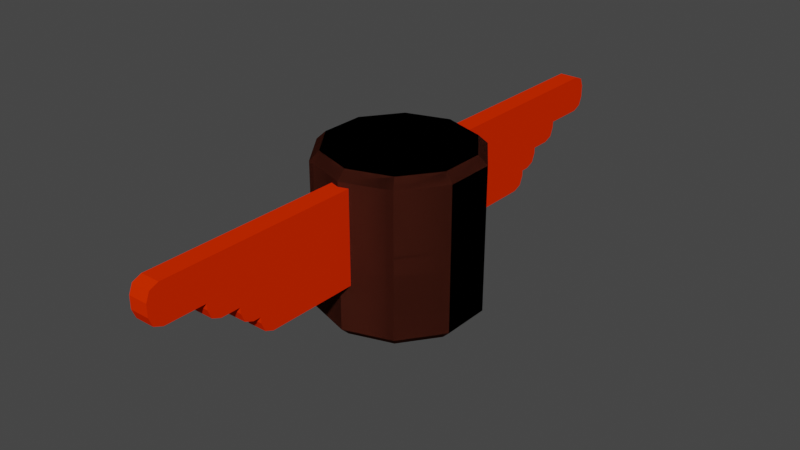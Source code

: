 # Source: SM_Totem_001.blend  (saved by Blender 2.80.37; exported with 4.5.12 LTS)
import bpy
from mathutils import Matrix  # noqa: F401  (used for matrix-valued properties, if any)

bpy.ops.wm.read_factory_settings(use_empty=True)
scene = bpy.context.scene
scene.name = 'Scene'

# ---- collections
col_collection = bpy.data.collections.new('Collection'); scene.collection.children.link(col_collection)

# ---- materials (node trees are filled in below, after node groups)
mat_totem_04 = bpy.data.materials.new('Totem_04')
mat_totem_04.use_transparent_shadow = False
mat_totem_04.diffuse_color = (0.01453, 0.1042, 0.8, 1.0)
mat_totem_04.roughness = 1.0
mat_totem_04.specular_intensity = 0.0
mat_totem_01 = bpy.data.materials.new('Totem_01')
mat_totem_01.alpha_threshold = 0.0
mat_totem_01.use_transparent_shadow = False
mat_totem_01.diffuse_color = (0.06427, 0.01473, 0.008023, 1.0)
mat_totem_01.roughness = 1.0
mat_totem_01.specular_intensity = 0.0
mat_totem_01.line_color = (0.0, 0.0, 0.0, 1.0)
mat_totem_01_wings = bpy.data.materials.new('Totem_01_Wings')
mat_totem_01_wings.use_transparent_shadow = False
mat_totem_01_wings.diffuse_color = (0.8, 0.02631, 0.0001758, 1.0)
mat_totem_01_wings.roughness = 1.0
mat_totem_01_wings.specular_intensity = 0.0

# ---- material node trees

# ---- world
world_world = bpy.data.worlds.new('World'); scene.world = world_world
world_world.color = (0.05088, 0.05088, 0.05088)
world_world.use_sun_shadow = False
world_world.sun_shadow_jitter_overblur = 0.0

# ---- meshes
me_cylinder = bpy.data.meshes.new('Cylinder')
me_cylinder.from_pydata([(0.0, 7.451e-09, 1.866), (0.0, 0.0, -0.1337), (0.0, 0.8877, -0.1337), (0.0, 1.0, -0.02693), (0.5878, 0.809, -0.02693), (0.5218, 0.7182, -0.1337), (0.5218, 0.7182, 1.866), (0.5878, 0.809, 1.76), (0.0, 1.0, 1.76), (0.0, 0.8877, 1.866), (0.9511, 0.309, -0.02693), (0.8443, 0.2743, -0.1337), (0.8443, 0.2743, 1.866), (0.9511, 0.309, 1.76), (0.9511, -0.309, -0.02693), (0.8443, -0.2743, -0.1337), (0.8443, -0.2743, 1.866), (0.9511, -0.309, 1.76), (0.5878, -0.809, -0.02693), (0.5218, -0.7182, -0.1337), (0.5218, -0.7182, 1.866), (0.5878, -0.809, 1.76), (-8.742e-08, -1.0, -0.02693), (-7.761e-08, -0.8877, -0.1337), (-7.761e-08, -0.8877, 1.866), (-8.742e-08, -1.0, 1.76), (-0.5878, -0.809, -0.02693), (-0.5218, -0.7182, -0.1337), (-0.5218, -0.7182, 1.866), (-0.5878, -0.809, 1.76), (-0.9511, -0.309, -0.02693), (-0.8443, -0.2743, -0.1337), (-0.8443, -0.2743, 1.866), (-0.9511, -0.309, 1.76), (-0.9511, 0.309, -0.02693), (-0.8443, 0.2743, -0.1337), (-0.8443, 0.2743, 1.866), (-0.9511, 0.309, 1.76), (-0.5878, 0.809, -0.02693), (-0.5218, 0.7182, -0.1337), (-0.5218, 0.7182, 1.866), (-0.5878, 0.809, 1.76)], [], [(38, 41, 8, 3), (1, 5, 11), (1, 11, 15), (1, 15, 19), (1, 19, 23), (1, 23, 27), (1, 27, 31), (1, 31, 35), (1, 35, 39), (1, 39, 2), (3, 8, 7, 4), (0, 12, 6), (0, 6, 9), (0, 9, 40), (0, 16, 12), (14, 17, 21, 18), (0, 20, 16), (18, 21, 25, 22), (0, 24, 20), (22, 25, 29, 26), (0, 28, 24), (26, 29, 33, 30), (0, 32, 28), (30, 33, 37, 34), (0, 36, 32), (34, 37, 41, 38), (0, 40, 36), (4, 7, 13, 10), (10, 13, 17, 14), (3, 4, 5, 2), (7, 8, 9, 6), (4, 10, 11, 5), (13, 7, 6, 12), (10, 14, 15, 11), (17, 13, 12, 16), (14, 18, 19, 15), (21, 17, 16, 20), (18, 22, 23, 19), (25, 21, 20, 24), (22, 26, 27, 23), (29, 25, 24, 28), (26, 30, 31, 27), (33, 29, 28, 32), (30, 34, 35, 31), (37, 33, 32, 36), (34, 38, 39, 35), (41, 37, 36, 40), (38, 3, 2, 39), (8, 41, 40, 9), (1, 2, 5)])
_uv = me_cylinder.uv_layers.new(name='UVMap')
_uv.uv.foreach_set('vector', [0.1, 0.5267, 0.1, 0.9733, -7.451e-08, 0.9733, -7.451e-08, 0.5267, 0.783, 0.2954, 0.8789, 0.4275, 0.9563, 0.3209, 0.8034, 0.2673, 0.9586, 0.3178, 0.9586, 0.1861, 0.8034, 0.2327, 0.9586, 0.1822, 0.8812, 0.07568, 0.783, 0.2046, 0.8789, 0.07253, 0.7537, 0.03184, 0.75, 0.1939, 0.75, 0.03064, 0.6248, 0.07133, 0.717, 0.2046, 0.6211, 0.07253, 0.5437, 0.1791, 0.6966, 0.2327, 0.5414, 0.1822, 0.5414, 0.3139, 0.6966, 0.2673, 0.5414, 0.3178, 0.6188, 0.4243, 0.717, 0.2954, 0.6211, 0.4275, 0.7463, 0.4682, 1.0, 0.5267, 1.0, 0.9733, 0.9, 0.9733, 0.9, 0.5267, 0.3034, 0.2673, 0.4586, 0.3178, 0.3812, 0.4243, 0.283, 0.2954, 0.3789, 0.4275, 0.2537, 0.4682, 0.25, 0.3061, 0.25, 0.4694, 0.1248, 0.4287, 0.3034, 0.2327, 0.4586, 0.1822, 0.4586, 0.3139, 0.7, 0.5267, 0.7, 0.9733, 0.6, 0.9733, 0.6, 0.5267, 0.283, 0.2046, 0.3789, 0.07253, 0.4563, 0.1791, 0.6, 0.5267, 0.6, 0.9733, 0.5, 0.9733, 0.5, 0.5267, 0.25, 0.1939, 0.25, 0.03064, 0.3752, 0.07133, 0.5, 0.5267, 0.5, 0.9733, 0.4, 0.9733, 0.4, 0.5267, 0.217, 0.2046, 0.1211, 0.07253, 0.2463, 0.03184, 0.4, 0.5267, 0.4, 0.9733, 0.3, 0.9733, 0.3, 0.5267, 0.1966, 0.2327, 0.04138, 0.1822, 0.1188, 0.07568, 0.3, 0.5267, 0.3, 0.9733, 0.2, 0.9733, 0.2, 0.5267, 0.1966, 0.2673, 0.04138, 0.3178, 0.04138, 0.1861, 0.2, 0.5267, 0.2, 0.9733, 0.1, 0.9733, 0.1, 0.5267, 0.217, 0.2954, 0.1211, 0.4275, 0.04366, 0.3209, 0.9, 0.5267, 0.9, 0.9733, 0.8, 0.9733, 0.8, 0.5267, 0.8, 0.5267, 0.8, 0.9733, 0.7, 0.9733, 0.7, 0.5267, 1.0, 0.5267, 0.9, 0.5267, 0.9056, 0.5, 0.9944, 0.5, 0.9, 0.9733, 1.0, 0.9733, 0.9944, 1.0, 0.9056, 1.0, 0.9, 0.5267, 0.8, 0.5267, 0.8056, 0.5, 0.8944, 0.5, 0.8, 0.9733, 0.9, 0.9733, 0.8944, 1.0, 0.8056, 1.0, 0.8, 0.5267, 0.7, 0.5267, 0.7056, 0.5, 0.7944, 0.5, 0.7, 0.9733, 0.8, 0.9733, 0.7944, 1.0, 0.7056, 1.0, 0.7, 0.5267, 0.6, 0.5267, 0.6056, 0.5, 0.6944, 0.5, 0.6, 0.9733, 0.7, 0.9733, 0.6944, 1.0, 0.6056, 1.0, 0.6, 0.5267, 0.5, 0.5267, 0.5056, 0.5, 0.5944, 0.5, 0.5, 0.9733, 0.6, 0.9733, 0.5944, 1.0, 0.5056, 1.0, 0.5, 0.5267, 0.4, 0.5267, 0.4056, 0.5, 0.4944, 0.5, 0.4, 0.9733, 0.5, 0.9733, 0.4944, 1.0, 0.4056, 1.0, 0.4, 0.5267, 0.3, 0.5267, 0.3056, 0.5, 0.3944, 0.5, 0.3, 0.9733, 0.4, 0.9733, 0.3944, 1.0, 0.3056, 1.0, 0.3, 0.5267, 0.2, 0.5267, 0.2056, 0.5, 0.2944, 0.5, 0.2, 0.9733, 0.3, 0.9733, 0.2944, 1.0, 0.2056, 1.0, 0.2, 0.5267, 0.1, 0.5267, 0.1056, 0.5, 0.1944, 0.5, 0.1, 0.9733, 0.2, 0.9733, 0.1944, 1.0, 0.1056, 1.0, 0.1, 0.5267, -7.451e-08, 0.5267, 0.005612, 0.5, 0.09439, 0.5, -7.451e-08, 0.9733, 0.1, 0.9733, 0.09439, 1.0, 0.005612, 1.0, 0.75, 0.3061, 0.75, 0.4694, 0.8752, 0.4287])
me_cylinder.materials.append(mat_totem_04)
me_cylinder.use_remesh_preserve_volume = False
me_cylinder.use_remesh_preserve_attributes = False
me_cylinder.use_mirror_vertex_groups = False
me_cylinder.update()
me_cylinder_003 = bpy.data.meshes.new('Cylinder.003')
me_cylinder_003.from_pydata([(0.0, 7.451e-09, 1.866), (0.0, 0.0, -0.1337), (0.0, 0.8877, -0.1337), (0.0, 1.0, -0.02693), (0.5878, 0.809, -0.02693), (0.5218, 0.7182, -0.1337), (0.5218, 0.7182, 1.866), (0.5878, 0.809, 1.76), (0.0, 1.0, 1.76), (0.0, 0.8877, 1.866), (0.9511, 0.309, -0.02693), (0.8443, 0.2743, -0.1337), (0.8443, 0.2743, 1.866), (0.9511, 0.309, 1.76), (0.9511, -0.309, -0.02693), (0.8443, -0.2743, -0.1337), (0.8443, -0.2743, 1.866), (0.9511, -0.309, 1.76), (0.5878, -0.809, -0.02693), (0.5218, -0.7182, -0.1337), (0.5218, -0.7182, 1.866), (0.5878, -0.809, 1.76), (-8.742e-08, -1.0, -0.02693), (-7.761e-08, -0.8877, -0.1337), (-7.761e-08, -0.8877, 1.866), (-8.742e-08, -1.0, 1.76), (-0.5878, -0.809, -0.02693), (-0.5218, -0.7182, -0.1337), (-0.5218, -0.7182, 1.866), (-0.5878, -0.809, 1.76), (-0.9511, -0.309, -0.02693), (-0.8443, -0.2743, -0.1337), (-0.8443, -0.2743, 1.866), (-0.9511, -0.309, 1.76), (-0.9511, 0.309, -0.02693), (-0.8443, 0.2743, -0.1337), (-0.8443, 0.2743, 1.866), (-0.9511, 0.309, 1.76), (-0.5878, 0.809, -0.02693), (-0.5218, 0.7182, -0.1337), (-0.5218, 0.7182, 1.866), (-0.5878, 0.809, 1.76), (-0.117, -2.267, 1.699), (-0.117, -2.267, 1.47), (-0.117, -2.267, 1.241), (0.117, -2.267, 1.699), (-0.117, -2.267, 1.012), (-0.117, -2.267, 0.7834), (0.117, -2.267, 1.47), (0.117, -2.267, 1.241), (0.117, -2.267, 1.012), (0.117, -2.267, 0.7834), (-0.117, -2.519, 1.47), (-0.117, -2.519, 1.699), (0.117, -2.519, 1.012), (0.117, -2.519, 1.241), (0.117, -2.519, 1.47), (0.117, -2.519, 1.699), (-0.117, -2.519, 1.241), (-0.117, -2.519, 1.012), (-0.117, -2.918, 1.47), (-0.117, -2.918, 1.699), (0.117, -2.918, 1.241), (0.117, -2.918, 1.47), (0.117, -2.918, 1.699), (-0.117, -2.918, 1.241), (-0.117, -3.578, 1.47), (0.117, -3.578, 1.47), (-0.117, -2.112, 0.5544), (-0.117, -2.267, 0.7097), (-0.117, -2.221, 0.5999), (0.117, -2.267, 0.7097), (0.117, -2.112, 0.5544), (0.117, -2.221, 0.5999), (0.117, -2.519, 0.9387), (0.117, -2.364, 0.7834), (0.117, -2.474, 0.8289), (-0.117, -2.364, 0.7834), (-0.117, -2.519, 0.9387), (-0.117, -2.474, 0.8289), (0.117, -2.918, 1.168), (0.117, -2.763, 1.012), (0.117, -2.873, 1.058), (-0.117, -2.763, 1.012), (-0.117, -2.918, 1.168), (-0.117, -2.873, 1.058), (-0.117, -3.578, 1.544), (-0.117, -3.423, 1.699), (-0.117, -3.533, 1.654), (0.117, -3.578, 1.397), (0.117, -3.423, 1.241), (0.117, -3.533, 1.287), (0.117, -3.423, 1.699), (0.117, -3.578, 1.544), (0.117, -3.533, 1.654), (-0.117, -3.423, 1.241), (-0.117, -3.578, 1.397), (-0.117, -3.533, 1.287), (-0.117, 2.267, 1.699), (-0.117, 2.267, 1.47), (-0.117, 2.267, 1.241), (0.117, 2.267, 1.699), (-0.117, 2.267, 1.012), (-0.117, 2.267, 0.7834), (-0.117, 0.0, 0.5544), (-0.117, 0.0, 1.699), (0.117, 0.0, 0.5544), (0.117, 0.0, 1.699), (0.117, 2.267, 1.47), (0.117, 2.267, 1.241), (0.117, 2.267, 1.012), (0.117, 2.267, 0.7834), (0.117, 0.0, 1.47), (0.117, 0.0, 1.241), (0.117, 0.0, 1.012), (0.117, 0.0, 0.7834), (-0.117, 0.0, 1.47), (-0.117, 0.0, 1.241), (-0.117, 0.0, 1.012), (-0.117, 0.0, 0.7834), (-0.117, 2.519, 1.47), (-0.117, 2.519, 1.699), (0.117, 2.519, 1.012), (0.117, 2.519, 1.241), (0.117, 2.519, 1.47), (0.117, 2.519, 1.699), (-0.117, 2.519, 1.241), (-0.117, 2.519, 1.012), (-0.117, 2.918, 1.47), (-0.117, 2.918, 1.699), (0.117, 2.918, 1.241), (0.117, 2.918, 1.47), (0.117, 2.918, 1.699), (-0.117, 2.918, 1.241), (-0.117, 3.578, 1.47), (0.117, 3.578, 1.47), (-0.117, 2.112, 0.5544), (-0.117, 2.267, 0.7097), (-0.117, 2.221, 0.5999), (0.117, 2.267, 0.7097), (0.117, 2.112, 0.5544), (0.117, 2.221, 0.5999), (0.117, 2.519, 0.9387), (0.117, 2.364, 0.7834), (0.117, 2.474, 0.8289), (-0.117, 2.364, 0.7834), (-0.117, 2.519, 0.9387), (-0.117, 2.474, 0.8289), (0.117, 2.918, 1.168), (0.117, 2.763, 1.012), (0.117, 2.873, 1.058), (-0.117, 2.763, 1.012), (-0.117, 2.918, 1.168), (-0.117, 2.873, 1.058), (-0.117, 3.578, 1.544), (-0.117, 3.423, 1.699), (-0.117, 3.533, 1.654), (0.117, 3.578, 1.397), (0.117, 3.423, 1.241), (0.117, 3.533, 1.287), (0.117, 3.423, 1.699), (0.117, 3.578, 1.544), (0.117, 3.533, 1.654), (-0.117, 3.423, 1.241), (-0.117, 3.578, 1.397), (-0.117, 3.533, 1.287), (0.117, 2.918, 1.654), (0.117, 2.918, 1.544), (-0.117, -2.267, 0.8289), (-0.117, -2.267, 0.9387), (0.117, 2.267, 1.654), (0.117, 2.267, 1.544), (-0.117, -2.918, 1.544), (-0.117, -2.918, 1.654), (-0.117, 0.0, 0.7097), (-0.117, 0.0, 0.5999), (-0.117, 2.267, 0.8289), (-0.117, 2.267, 0.9387), (-0.117, 2.519, 1.287), (-0.117, 2.519, 1.397), (0.117, -2.519, 1.397), (0.117, -2.519, 1.287), (-0.117, 0.0, 1.654), (-0.117, 0.0, 1.544), (0.117, -2.267, 0.9387), (0.117, -2.267, 0.8289), (-0.117, -2.267, 1.058), (-0.117, -2.267, 1.168), (0.117, 2.267, 0.9387), (0.117, 2.267, 0.8289), (0.117, 2.519, 1.168), (0.117, 2.519, 1.058), (-0.117, 2.267, 1.058), (-0.117, 2.267, 1.168), (0.117, -2.918, 1.654), (0.117, -2.918, 1.544), (0.117, 0.0, 1.397), (0.117, 0.0, 1.287), (-0.117, -2.519, 1.287), (-0.117, -2.519, 1.397), (-0.117, 0.0, 1.168), (-0.117, 0.0, 1.058), (0.117, -2.267, 1.397), (0.117, -2.267, 1.287), (0.117, 2.918, 1.397), (0.117, 2.918, 1.287), (0.117, 2.267, 1.397), (0.117, 2.267, 1.287), (0.117, 2.519, 1.654), (0.117, 2.519, 1.544), (0.117, 0.0, 0.7097), (0.117, 0.0, 0.5999), (0.117, -2.519, 1.168), (0.117, -2.519, 1.058), (0.117, 0.0, 0.9387), (0.117, 0.0, 0.8289), (-0.117, -2.267, 1.544), (-0.117, -2.267, 1.654), (-0.117, -2.267, 1.287), (-0.117, -2.267, 1.397), (-0.117, 2.267, 1.544), (-0.117, 2.267, 1.654), (-0.117, 2.918, 1.287), (-0.117, 2.918, 1.397), (-0.117, 2.519, 1.544), (-0.117, 2.519, 1.654), (-0.117, 2.267, 1.287), (-0.117, 2.267, 1.397), (0.117, -2.918, 1.397), (0.117, -2.918, 1.287), (0.117, 0.0, 1.654), (0.117, 0.0, 1.544), (-0.117, 2.519, 1.058), (-0.117, 2.519, 1.168), (0.117, -2.519, 1.654), (0.117, -2.519, 1.544), (-0.117, 0.0, 1.397), (-0.117, 0.0, 1.287), (0.117, -2.267, 1.168), (0.117, -2.267, 1.058), (-0.117, 2.918, 1.544), (-0.117, 2.918, 1.654), (0.117, 2.267, 1.168), (0.117, 2.267, 1.058), (0.117, 2.519, 1.397), (0.117, 2.519, 1.287), (-0.117, -2.918, 1.287), (-0.117, -2.918, 1.397), (-0.117, -2.519, 1.544), (-0.117, -2.519, 1.654), (0.117, 0.0, 1.168), (0.117, 0.0, 1.058), (-0.117, -2.519, 1.058), (-0.117, -2.519, 1.168), (-0.117, 0.0, 0.9387), (-0.117, 0.0, 0.8289), (0.117, -2.267, 1.654), (0.117, -2.267, 1.544)], [], [(38, 41, 8, 3), (1, 5, 11), (1, 11, 15), (1, 15, 19), (1, 19, 23), (1, 23, 27), (1, 27, 31), (1, 31, 35), (1, 35, 39), (1, 39, 2), (3, 8, 7, 4), (0, 12, 6), (0, 6, 9), (0, 9, 40), (0, 16, 12), (14, 17, 21, 18), (0, 20, 16), (18, 21, 25, 22), (0, 24, 20), (22, 25, 29, 26), (0, 28, 24), (26, 29, 33, 30), (0, 32, 28), (30, 33, 37, 34), (0, 36, 32), (34, 37, 41, 38), (0, 40, 36), (4, 7, 13, 10), (10, 13, 17, 14), (3, 4, 5, 2), (7, 8, 9, 6), (4, 10, 11, 5), (13, 7, 6, 12), (10, 14, 15, 11), (17, 13, 12, 16), (14, 18, 19, 15), (21, 17, 16, 20), (18, 22, 23, 19), (25, 21, 20, 24), (22, 26, 27, 23), (29, 25, 24, 28), (26, 30, 31, 27), (33, 29, 28, 32), (30, 34, 35, 31), (37, 33, 32, 36), (34, 38, 39, 35), (41, 37, 36, 40), (38, 3, 2, 39), (8, 41, 40, 9), (1, 2, 5), (106, 211, 73, 72), (46, 186, 201, 118), (112, 231, 257, 48), (49, 203, 181, 55), (71, 51, 47, 69), (107, 105, 42, 45), (44, 218, 237, 117), (47, 168, 255, 119), (104, 106, 72, 68), (43, 216, 183, 116), (44, 187, 253, 58), (50, 239, 213, 54), (43, 219, 199, 52), (51, 185, 76, 75), (115, 215, 185, 51), (114, 251, 239, 50), (113, 197, 203, 49), (55, 181, 229, 62), (47, 51, 75, 77), (52, 199, 247, 60), (57, 53, 61, 64), (45, 42, 53, 57), (42, 217, 249, 53), (46, 169, 78, 59), (48, 257, 235, 56), (54, 213, 82, 81), (74, 54, 59, 78), (60, 247, 96, 66), (59, 54, 81, 83), (62, 229, 91, 90), (58, 253, 84, 65), (67, 93, 86, 66), (56, 235, 195, 63), (80, 62, 65, 84), (53, 249, 173, 61), (64, 61, 87, 92), (65, 62, 90, 95), (63, 195, 93, 67), (61, 173, 88, 87), (89, 67, 66, 96), (68, 72, 73, 70), (70, 73, 71, 69), (74, 78, 79, 76), (76, 79, 77, 75), (80, 84, 85, 82), (82, 85, 83, 81), (92, 87, 88, 94), (94, 88, 86, 93), (89, 96, 97, 91), (91, 97, 95, 90), (68, 70, 175, 104), (106, 140, 141, 211), (102, 118, 201, 192), (112, 108, 171, 231), (109, 123, 245, 207), (139, 137, 103, 111), (107, 101, 98, 105), (100, 117, 237, 226), (103, 119, 255, 176), (104, 136, 140, 106), (99, 116, 183, 220), (100, 126, 233, 193), (110, 122, 191, 243), (99, 120, 179, 227), (111, 143, 144, 189), (115, 111, 189, 215), (114, 110, 243, 251), (113, 109, 207, 197), (123, 130, 205, 245), (103, 145, 143, 111), (120, 128, 223, 179), (125, 132, 129, 121), (101, 125, 121, 98), (98, 121, 225, 221), (102, 127, 146, 177), (108, 124, 209, 171), (122, 149, 150, 191), (142, 146, 127, 122), (128, 134, 164, 223), (127, 151, 149, 122), (130, 158, 159, 205), (126, 133, 152, 233), (135, 134, 154, 161), (124, 131, 167, 209), (148, 152, 133, 130), (121, 129, 241, 225), (132, 160, 155, 129), (133, 163, 158, 130), (131, 135, 161, 167), (129, 155, 156, 241), (157, 164, 134, 135), (136, 138, 141, 140), (138, 137, 139, 141), (142, 144, 147, 146), (144, 143, 145, 147), (148, 150, 153, 152), (150, 149, 151, 153), (160, 162, 156, 155), (162, 161, 154, 156), (157, 159, 165, 164), (159, 158, 163, 165), (136, 104, 175, 138), (237, 218, 219, 236), (236, 219, 43, 116), (167, 161, 162, 166), (166, 162, 160, 132), (233, 152, 153, 232), (232, 153, 151, 127), (177, 146, 147, 176), (176, 147, 145, 103), (197, 207, 206, 196), (196, 206, 108, 112), (220, 183, 182, 221), (221, 182, 105, 98), (231, 171, 170, 230), (230, 170, 101, 107), (195, 235, 234, 194), (194, 234, 57, 64), (82, 213, 212, 80), (80, 212, 55, 62), (213, 239, 238, 212), (212, 238, 49, 55), (215, 189, 188, 214), (214, 188, 110, 114), (176, 255, 254, 177), (177, 254, 118, 102), (211, 141, 139, 210), (210, 139, 111, 115), (93, 195, 194, 94), (94, 194, 64, 92), (84, 253, 252, 85), (85, 252, 59, 83), (78, 169, 168, 79), (79, 168, 47, 77), (203, 197, 196, 202), (202, 196, 112, 48), (183, 216, 217, 182), (182, 217, 42, 105), (257, 231, 230, 256), (256, 230, 107, 45), (179, 223, 222, 178), (178, 222, 133, 126), (227, 179, 178, 226), (226, 178, 126, 100), (185, 215, 214, 184), (184, 214, 114, 50), (255, 168, 169, 254), (254, 169, 46, 118), (73, 211, 210, 71), (71, 210, 115, 51), (241, 156, 154, 240), (240, 154, 134, 128), (171, 209, 208, 170), (170, 208, 125, 101), (245, 205, 204, 244), (244, 204, 131, 124), (193, 233, 232, 192), (192, 232, 127, 102), (207, 245, 244, 206), (206, 244, 124, 108), (247, 199, 198, 246), (246, 198, 58, 65), (199, 219, 218, 198), (198, 218, 44, 58), (138, 175, 174, 137), (137, 174, 119, 103), (205, 159, 157, 204), (204, 157, 135, 131), (221, 225, 224, 220), (220, 224, 120, 99), (251, 243, 242, 250), (250, 242, 109, 113), (192, 201, 200, 193), (193, 200, 117, 100), (88, 173, 172, 86), (86, 172, 60, 66), (235, 257, 256, 234), (234, 256, 45, 57), (229, 181, 180, 228), (228, 180, 56, 63), (253, 187, 186, 252), (252, 186, 46, 59), (181, 203, 202, 180), (180, 202, 48, 56), (225, 241, 240, 224), (224, 240, 128, 120), (223, 164, 165, 222), (222, 165, 163, 133), (189, 144, 142, 188), (188, 142, 122, 110), (226, 237, 236, 227), (227, 236, 116, 99), (175, 70, 69, 174), (174, 69, 47, 119), (91, 229, 228, 89), (89, 228, 63, 67), (249, 217, 216, 248), (248, 216, 43, 52), (239, 251, 250, 238), (238, 250, 113, 49), (201, 186, 187, 200), (200, 187, 44, 117), (209, 167, 166, 208), (208, 166, 132, 125), (191, 150, 148, 190), (190, 148, 130, 123), (243, 191, 190, 242), (242, 190, 123, 109), (173, 249, 248, 172), (172, 248, 52, 60), (96, 247, 246, 97), (97, 246, 65, 95), (76, 185, 184, 74), (74, 184, 50, 54)])
me_cylinder_003.polygons.foreach_set('material_index', [0, 0, 0, 0, 0, 0, 0, 0, 0, 0, 0, 0, 0, 0, 0, 0, 0, 0, 0, 0, 0, 0, 0, 0, 0, 0, 0, 0, 0, 0, 0, 0, 0, 0, 0, 0, 0, 0, 0, 0, 0, 0, 0, 0, 0, 0, 0, 0, 0, 0, 1, 1, 1, 1, 1, 1, 1, 1, 1, 1, 1, 1, 1, 1, 1, 1, 1, 1, 1, 1, 1, 1, 1, 1, 1, 1, 1, 1, 1, 1, 1, 1, 1, 1, 1, 1, 1, 1, 1, 1, 1, 1, 1, 1, 1, 1, 1, 1, 1, 1, 1, 1, 1, 1, 1, 1, 1, 1, 1, 1, 1, 1, 1, 1, 1, 1, 1, 1, 1, 1, 1, 1, 1, 1, 1, 1, 1, 1, 1, 1, 1, 1, 1, 1, 1, 1, 1, 1, 1, 1, 1, 1, 1, 1, 1, 1, 1, 1, 1, 1, 1, 1, 1, 1, 1, 1, 1, 1, 1, 1, 1, 1, 1, 1, 1, 1, 1, 1, 1, 1, 1, 1, 1, 1, 1, 1, 1, 1, 1, 1, 1, 1, 1, 1, 1, 1, 1, 1, 1, 1, 1, 1, 1, 1, 1, 1, 1, 1, 1, 1, 1, 1, 1, 1, 1, 1, 1, 1, 1, 1, 1, 1, 1, 1, 1, 1, 1, 1, 1, 1, 1, 1, 1, 1, 1, 1, 1, 1, 1, 1, 1, 1, 1, 1, 1, 1, 1, 1, 1, 1, 1, 1, 1, 1, 1, 1, 1, 1, 1, 1, 1, 1, 1, 1, 1, 1, 1, 1, 1, 1, 1, 1, 1, 1])
_uv = me_cylinder_003.uv_layers.new(name='UVMap')
_uv.uv.foreach_set('vector', [0.1, 0.5267, 0.1, 0.9733, -7.451e-08, 0.9733, -7.451e-08, 0.5267, 0.783, 0.2954, 0.8789, 0.4275, 0.9563, 0.3209, 0.8034, 0.2673, 0.9586, 0.3178, 0.9586, 0.1861, 0.8034, 0.2327, 0.9586, 0.1822, 0.8812, 0.07568, 0.783, 0.2046, 0.8789, 0.07253, 0.7537, 0.03184, 0.75, 0.1939, 0.75, 0.03064, 0.6248, 0.07133, 0.717, 0.2046, 0.6211, 0.07253, 0.5437, 0.1791, 0.6966, 0.2327, 0.5414, 0.1822, 0.5414, 0.3139, 0.6966, 0.2673, 0.5414, 0.3178, 0.6188, 0.4243, 0.717, 0.2954, 0.6211, 0.4275, 0.7463, 0.4682, 1.0, 0.5267, 1.0, 0.9733, 0.9, 0.9733, 0.9, 0.5267, 0.3034, 0.2673, 0.4586, 0.3178, 0.3812, 0.4243, 0.283, 0.2954, 0.3789, 0.4275, 0.2537, 0.4682, 0.25, 0.3061, 0.25, 0.4694, 0.1248, 0.4287, 0.3034, 0.2327, 0.4586, 0.1822, 0.4586, 0.3139, 0.7, 0.5267, 0.7, 0.9733, 0.6, 0.9733, 0.6, 0.5267, 0.283, 0.2046, 0.3789, 0.07253, 0.4563, 0.1791, 0.6, 0.5267, 0.6, 0.9733, 0.5, 0.9733, 0.5, 0.5267, 0.25, 0.1939, 0.25, 0.03064, 0.3752, 0.07133, 0.5, 0.5267, 0.5, 0.9733, 0.4, 0.9733, 0.4, 0.5267, 0.217, 0.2046, 0.1211, 0.07253, 0.2463, 0.03184, 0.4, 0.5267, 0.4, 0.9733, 0.3, 0.9733, 0.3, 0.5267, 0.1966, 0.2327, 0.04138, 0.1822, 0.1188, 0.07568, 0.3, 0.5267, 0.3, 0.9733, 0.2, 0.9733, 0.2, 0.5267, 0.1966, 0.2673, 0.04138, 0.3178, 0.04138, 0.1861, 0.2, 0.5267, 0.2, 0.9733, 0.1, 0.9733, 0.1, 0.5267, 0.217, 0.2954, 0.1211, 0.4275, 0.04366, 0.3209, 0.9, 0.5267, 0.9, 0.9733, 0.8, 0.9733, 0.8, 0.5267, 0.8, 0.5267, 0.8, 0.9733, 0.7, 0.9733, 0.7, 0.5267, 1.0, 0.5267, 0.9, 0.5267, 0.9056, 0.5, 0.9944, 0.5, 0.9, 0.9733, 1.0, 0.9733, 0.9944, 1.0, 0.9056, 1.0, 0.9, 0.5267, 0.8, 0.5267, 0.8056, 0.5, 0.8944, 0.5, 0.8, 0.9733, 0.9, 0.9733, 0.8944, 1.0, 0.8056, 1.0, 0.8, 0.5267, 0.7, 0.5267, 0.7056, 0.5, 0.7944, 0.5, 0.7, 0.9733, 0.8, 0.9733, 0.7944, 1.0, 0.7056, 1.0, 0.7, 0.5267, 0.6, 0.5267, 0.6056, 0.5, 0.6944, 0.5, 0.6, 0.9733, 0.7, 0.9733, 0.6944, 1.0, 0.6056, 1.0, 0.6, 0.5267, 0.5, 0.5267, 0.5056, 0.5, 0.5944, 0.5, 0.5, 0.9733, 0.6, 0.9733, 0.5944, 1.0, 0.5056, 1.0, 0.5, 0.5267, 0.4, 0.5267, 0.4056, 0.5, 0.4944, 0.5, 0.4, 0.9733, 0.5, 0.9733, 0.4944, 1.0, 0.4056, 1.0, 0.4, 0.5267, 0.3, 0.5267, 0.3056, 0.5, 0.3944, 0.5, 0.3, 0.9733, 0.4, 0.9733, 0.3944, 1.0, 0.3056, 1.0, 0.3, 0.5267, 0.2, 0.5267, 0.2056, 0.5, 0.2944, 0.5, 0.2, 0.9733, 0.3, 0.9733, 0.2944, 1.0, 0.2056, 1.0, 0.2, 0.5267, 0.1, 0.5267, 0.1056, 0.5, 0.1944, 0.5, 0.1, 0.9733, 0.2, 0.9733, 0.1944, 1.0, 0.1056, 1.0, 0.1, 0.5267, -7.451e-08, 0.5267, 0.005612, 0.5, 0.09439, 0.5, -7.451e-08, 0.9733, 0.1, 0.9733, 0.09439, 1.0, 0.005612, 1.0, 0.75, 0.3061, 0.75, 0.4694, 0.8752, 0.4287, 0.375, 0.625, 0.3849, 0.625, 0.3849, 0.7475, 0.375, 0.7414, 0.475, 0.0, 0.4849, 0.0, 0.4849, 0.125, 0.475, 0.125, 0.575, 0.625, 0.5911, 0.625, 0.5911, 0.75, 0.575, 0.75, 0.525, 0.75, 0.5349, 0.75, 0.5349, 0.75, 0.525, 0.75, 0.4089, 0.75, 0.425, 0.75, 0.425, 1.0, 0.4089, 1.0, 0.625, 0.625, 0.875, 0.625, 0.875, 0.75, 0.625, 0.75, 0.525, 0.0, 0.5349, 0.0, 0.5349, 0.125, 0.525, 0.125, 0.425, 0.0, 0.4349, 0.0, 0.4349, 0.125, 0.425, 0.125, 0.125, 0.625, 0.375, 0.625, 0.375, 0.7414, 0.125, 0.7414, 0.575, 0.0, 0.5911, 0.0, 0.5911, 0.125, 0.575, 0.125, 0.525, 0.0, 0.5089, 0.0, 0.5089, 0.0, 0.525, 0.0, 0.475, 0.75, 0.4849, 0.75, 0.4849, 0.75, 0.475, 0.75, 0.575, 0.0, 0.5589, 0.0, 0.5589, 0.0, 0.575, 0.0, 0.425, 0.75, 0.4349, 0.75, 0.4283, 0.75, 0.425, 0.75, 0.425, 0.625, 0.4349, 0.625, 0.4349, 0.75, 0.425, 0.75, 0.475, 0.625, 0.4849, 0.625, 0.4849, 0.75, 0.475, 0.75, 0.525, 0.625, 0.5349, 0.625, 0.5349, 0.75, 0.525, 0.75, 0.525, 0.75, 0.5349, 0.75, 0.5349, 0.75, 0.525, 0.75, 0.425, 1.0, 0.425, 0.75, 0.425, 0.75, 0.425, 1.0, 0.575, 0.0, 0.5589, 0.0, 0.5589, 0.0, 0.575, 0.0, 0.625, 0.75, 0.875, 0.75, 0.875, 0.75, 0.625, 0.75, 0.625, 0.75, 0.875, 0.75, 0.875, 0.75, 0.625, 0.75, 0.625, 0.0, 0.6151, 0.0, 0.6151, 0.0, 0.625, 0.0, 0.475, 0.0, 0.4589, 0.0, 0.4589, 0.0, 0.475, 0.0, 0.575, 0.75, 0.5911, 0.75, 0.5911, 0.75, 0.575, 0.75, 0.475, 0.75, 0.4849, 0.75, 0.4783, 0.75, 0.475, 0.75, 0.4589, 0.75, 0.475, 0.75, 0.475, 1.0, 0.4589, 1.0, 0.575, 0.0, 0.5589, 0.0, 0.5589, 0.0, 0.575, 0.0, 0.475, 1.0, 0.475, 0.75, 0.475, 0.75, 0.475, 1.0, 0.525, 0.75, 0.5349, 0.75, 0.5283, 0.75, 0.525, 0.75, 0.525, 0.0, 0.5089, 0.0, 0.5089, 0.0, 0.525, 0.0, 0.575, 0.75, 0.5911, 0.75, 0.5911, 1.0, 0.575, 1.0, 0.575, 0.75, 0.5911, 0.75, 0.5911, 0.75, 0.575, 0.75, 0.5089, 0.75, 0.525, 0.75, 0.525, 1.0, 0.5089, 1.0, 0.625, 0.0, 0.6151, 0.0, 0.6151, 0.0, 0.625, 0.0, 0.625, 0.75, 0.875, 0.75, 0.875, 0.75, 0.625, 0.75, 0.525, 1.0, 0.525, 0.75, 0.525, 0.75, 0.525, 1.0, 0.575, 0.75, 0.5911, 0.75, 0.5911, 0.75, 0.575, 0.75, 0.625, 0.0, 0.6151, 0.0, 0.6151, 0.0, 0.625, 0.0, 0.5589, 0.75, 0.575, 0.75, 0.575, 1.0, 0.5589, 1.0, 0.125, 0.7414, 0.375, 0.7414, 0.375, 0.75, 0.125, 0.75, 0.375, 1.0, 0.375, 0.75, 0.4089, 0.75, 0.4089, 1.0, 0.4589, 0.75, 0.4589, 1.0, 0.4283, 0.6667, 0.4283, 0.75, 0.4283, 0.75, 0.4283, 0.6667, 0.425, 1.0, 0.425, 0.75, 0.5089, 0.75, 0.5089, 1.0, 0.4783, 0.6667, 0.4783, 0.75, 0.4783, 0.75, 0.4783, 0.6667, 0.475, 1.0, 0.475, 0.75, 0.625, 0.75, 0.875, 0.75, 0.875, 0.75, 0.625, 0.75, 0.625, 0.75, 0.625, 1.0, 0.5911, 1.0, 0.5911, 0.75, 0.5589, 0.75, 0.5589, 1.0, 0.5283, 0.6667, 0.5283, 0.75, 0.5283, 0.75, 0.5283, 0.6667, 0.525, 1.0, 0.525, 0.75, 0.375, 0.008564, 0.3849, 0.002508, 0.3849, 0.125, 0.375, 0.125, 0.375, 0.625, 0.375, 0.7414, 0.3849, 0.7475, 0.3849, 0.625, 0.475, 0.0, 0.475, 0.125, 0.4849, 0.125, 0.4849, 0.0, 0.575, 0.625, 0.575, 0.75, 0.5911, 0.75, 0.5911, 0.625, 0.525, 0.75, 0.525, 0.75, 0.5349, 0.75, 0.5349, 0.75, 0.4089, 0.75, 0.4089, 1.0, 0.425, 1.0, 0.425, 0.75, 0.625, 0.625, 0.625, 0.75, 0.875, 0.75, 0.875, 0.625, 0.525, 0.0, 0.525, 0.125, 0.5349, 0.125, 0.5349, 0.0, 0.425, 0.0, 0.425, 0.125, 0.4349, 0.125, 0.4349, 0.0, 0.125, 0.625, 0.125, 0.7414, 0.375, 0.7414, 0.375, 0.625, 0.575, 0.0, 0.575, 0.125, 0.5911, 0.125, 0.5911, 0.0, 0.525, 0.0, 0.525, 0.0, 0.5089, 0.0, 0.5089, 0.0, 0.475, 0.75, 0.475, 0.75, 0.4849, 0.75, 0.4849, 0.75, 0.575, 0.0, 0.575, 0.0, 0.5589, 0.0, 0.5589, 0.0, 0.425, 0.75, 0.425, 0.75, 0.4283, 0.75, 0.4349, 0.75, 0.425, 0.625, 0.425, 0.75, 0.4349, 0.75, 0.4349, 0.625, 0.475, 0.625, 0.475, 0.75, 0.4849, 0.75, 0.4849, 0.625, 0.525, 0.625, 0.525, 0.75, 0.5349, 0.75, 0.5349, 0.625, 0.525, 0.75, 0.525, 0.75, 0.5349, 0.75, 0.5349, 0.75, 0.425, 1.0, 0.425, 1.0, 0.425, 0.75, 0.425, 0.75, 0.575, 0.0, 0.575, 0.0, 0.5589, 0.0, 0.5589, 0.0, 0.625, 0.75, 0.625, 0.75, 0.875, 0.75, 0.875, 0.75, 0.625, 0.75, 0.625, 0.75, 0.875, 0.75, 0.875, 0.75, 0.625, 0.0, 0.625, 0.0, 0.6151, 0.0, 0.6151, 0.0, 0.475, 0.0, 0.475, 0.0, 0.4589, 0.0, 0.4589, 0.0, 0.575, 0.75, 0.575, 0.75, 0.5911, 0.75, 0.5911, 0.75, 0.475, 0.75, 0.475, 0.75, 0.4783, 0.75, 0.4849, 0.75, 0.4589, 0.75, 0.4589, 1.0, 0.475, 1.0, 0.475, 0.75, 0.575, 0.0, 0.575, 0.0, 0.5589, 0.0, 0.5589, 0.0, 0.475, 1.0, 0.475, 1.0, 0.475, 0.75, 0.475, 0.75, 0.525, 0.75, 0.525, 0.75, 0.5283, 0.75, 0.5349, 0.75, 0.525, 0.0, 0.525, 0.0, 0.5089, 0.0, 0.5089, 0.0, 0.575, 0.75, 0.575, 1.0, 0.5911, 1.0, 0.5911, 0.75, 0.575, 0.75, 0.575, 0.75, 0.5911, 0.75, 0.5911, 0.75, 0.5089, 0.75, 0.5089, 1.0, 0.525, 1.0, 0.525, 0.75, 0.625, 0.0, 0.625, 0.0, 0.6151, 0.0, 0.6151, 0.0, 0.625, 0.75, 0.625, 0.75, 0.875, 0.75, 0.875, 0.75, 0.525, 1.0, 0.525, 1.0, 0.525, 0.75, 0.525, 0.75, 0.575, 0.75, 0.575, 0.75, 0.5911, 0.75, 0.5911, 0.75, 0.625, 0.0, 0.625, 0.0, 0.6151, 0.0, 0.6151, 0.0, 0.5589, 0.75, 0.5589, 1.0, 0.575, 1.0, 0.575, 0.75, 0.125, 0.7414, 0.125, 0.75, 0.375, 0.75, 0.375, 0.7414, 0.375, 1.0, 0.4089, 1.0, 0.4089, 0.75, 0.375, 0.75, 0.4589, 0.75, 0.4283, 0.75, 0.4283, 0.6667, 0.4589, 1.0, 0.4283, 0.75, 0.425, 0.75, 0.425, 1.0, 0.4283, 0.6667, 0.5089, 0.75, 0.4783, 0.75, 0.4783, 0.6667, 0.5089, 1.0, 0.4783, 0.75, 0.475, 0.75, 0.475, 1.0, 0.4783, 0.6667, 0.625, 0.75, 0.625, 0.75, 0.875, 0.75, 0.875, 0.75, 0.625, 0.75, 0.5911, 0.75, 0.5911, 1.0, 0.625, 1.0, 0.5589, 0.75, 0.5283, 0.75, 0.5283, 0.6667, 0.5589, 1.0, 0.5283, 0.75, 0.525, 0.75, 0.525, 1.0, 0.5283, 0.6667, 0.375, 0.008564, 0.375, 0.125, 0.3849, 0.125, 0.3849, 0.002508, 0.5349, 0.125, 0.5349, 0.0, 0.5589, 0.0, 0.5589, 0.125, 0.5589, 0.125, 0.5589, 0.0, 0.575, 0.0, 0.575, 0.125, 0.5911, 0.75, 0.5911, 0.75, 0.6151, 0.75, 0.6151, 0.75, 0.6151, 0.75, 0.6151, 0.75, 0.625, 0.75, 0.625, 0.75, 0.5089, 0.0, 0.5089, 0.0, 0.4783, 0.6667, 0.4849, 0.0, 0.4849, 0.0, 0.4783, 0.6667, 0.475, 0.0, 0.475, 0.0, 0.4589, 0.0, 0.4589, 0.0, 0.4283, 0.6667, 0.4349, 0.0, 0.4349, 0.0, 0.4283, 0.6667, 0.425, 0.0, 0.425, 0.0, 0.5349, 0.625, 0.5349, 0.75, 0.5589, 0.75, 0.5589, 0.625, 0.5589, 0.625, 0.5589, 0.75, 0.575, 0.75, 0.575, 0.625, 0.5911, 0.0, 0.5911, 0.125, 0.6151, 0.125, 0.6151, 0.0, 0.6151, 0.0, 0.6151, 0.125, 0.625, 0.125, 0.625, 0.0, 0.5911, 0.625, 0.5911, 0.75, 0.6151, 0.75, 0.6151, 0.625, 0.6151, 0.625, 0.6151, 0.75, 0.625, 0.75, 0.625, 0.625, 0.5911, 0.75, 0.5911, 0.75, 0.6151, 0.75, 0.6151, 0.75, 0.6151, 0.75, 0.6151, 0.75, 0.625, 0.75, 0.625, 0.75, 0.4783, 0.75, 0.4849, 0.75, 0.5089, 0.75, 0.5089, 0.75, 0.5089, 0.75, 0.5089, 0.75, 0.525, 0.75, 0.525, 0.75, 0.4849, 0.75, 0.4849, 0.75, 0.5089, 0.75, 0.5089, 0.75, 0.5089, 0.75, 0.5089, 0.75, 0.525, 0.75, 0.525, 0.75, 0.4349, 0.625, 0.4349, 0.75, 0.4589, 0.75, 0.4589, 0.625, 0.4589, 0.625, 0.4589, 0.75, 0.475, 0.75, 0.475, 0.625, 0.4349, 0.0, 0.4349, 0.125, 0.4589, 0.125, 0.4589, 0.0, 0.4589, 0.0, 0.4589, 0.125, 0.475, 0.125, 0.475, 0.0, 0.3849, 0.625, 0.3849, 0.7475, 0.4089, 0.75, 0.4089, 0.625, 0.4089, 0.625, 0.4089, 0.75, 0.425, 0.75, 0.425, 0.625, 0.5911, 0.75, 0.5911, 0.75, 0.6151, 0.75, 0.6151, 0.75, 0.6151, 0.75, 0.6151, 0.75, 0.625, 0.75, 0.625, 0.75, 0.5089, 0.0, 0.5089, 0.0, 0.4849, 0.0, 0.4783, 0.6667, 0.4783, 0.6667, 0.4849, 0.0, 0.475, 0.0, 0.475, 0.0, 0.4589, 0.0, 0.4589, 0.0, 0.4349, 0.0, 0.4283, 0.6667, 0.4283, 0.6667, 0.4349, 0.0, 0.425, 0.0, 0.425, 0.0, 0.5349, 0.75, 0.5349, 0.625, 0.5589, 0.625, 0.5589, 0.75, 0.5589, 0.75, 0.5589, 0.625, 0.575, 0.625, 0.575, 0.75, 0.5911, 0.125, 0.5911, 0.0, 0.6151, 0.0, 0.6151, 0.125, 0.6151, 0.125, 0.6151, 0.0, 0.625, 0.0, 0.625, 0.125, 0.5911, 0.75, 0.5911, 0.625, 0.6151, 0.625, 0.6151, 0.75, 0.6151, 0.75, 0.6151, 0.625, 0.625, 0.625, 0.625, 0.75, 0.5589, 0.0, 0.5589, 0.0, 0.5349, 0.0, 0.5349, 0.0, 0.5349, 0.0, 0.5349, 0.0, 0.525, 0.0, 0.525, 0.0, 0.5589, 0.0, 0.5589, 0.0, 0.5349, 0.0, 0.5349, 0.0, 0.5349, 0.0, 0.5349, 0.0, 0.525, 0.0, 0.525, 0.0, 0.4349, 0.75, 0.4349, 0.625, 0.4589, 0.625, 0.4589, 0.75, 0.4589, 0.75, 0.4589, 0.625, 0.475, 0.625, 0.475, 0.75, 0.4349, 0.125, 0.4349, 0.0, 0.4589, 0.0, 0.4589, 0.125, 0.4589, 0.125, 0.4589, 0.0, 0.475, 0.0, 0.475, 0.125, 0.3849, 0.7475, 0.3849, 0.625, 0.4089, 0.625, 0.4089, 0.75, 0.4089, 0.75, 0.4089, 0.625, 0.425, 0.625, 0.425, 0.75, 0.6151, 0.0, 0.6151, 0.0, 0.5911, 0.0, 0.5911, 0.0, 0.5911, 0.0, 0.5911, 0.0, 0.575, 0.0, 0.575, 0.0, 0.5911, 0.75, 0.5911, 0.75, 0.6151, 0.75, 0.6151, 0.75, 0.6151, 0.75, 0.6151, 0.75, 0.625, 0.75, 0.625, 0.75, 0.5349, 0.75, 0.5349, 0.75, 0.5589, 0.75, 0.5589, 0.75, 0.5589, 0.75, 0.5589, 0.75, 0.575, 0.75, 0.575, 0.75, 0.5089, 0.0, 0.5089, 0.0, 0.4849, 0.0, 0.4849, 0.0, 0.4849, 0.0, 0.4849, 0.0, 0.475, 0.0, 0.475, 0.0, 0.5349, 0.75, 0.5349, 0.75, 0.5589, 0.75, 0.5589, 0.75, 0.5589, 0.75, 0.5589, 0.75, 0.575, 0.75, 0.575, 0.75, 0.5589, 0.0, 0.5589, 0.0, 0.5349, 0.0, 0.5349, 0.0, 0.5349, 0.0, 0.5349, 0.0, 0.525, 0.0, 0.525, 0.0, 0.5589, 0.0, 0.5589, 0.0, 0.5349, 0.0, 0.5349, 0.0, 0.5349, 0.0, 0.5349, 0.0, 0.525, 0.0, 0.525, 0.0, 0.3849, 0.002508, 0.3849, 0.125, 0.4089, 0.125, 0.4089, 0.0, 0.4089, 0.0, 0.4089, 0.125, 0.425, 0.125, 0.425, 0.0, 0.5349, 0.75, 0.5283, 0.75, 0.5589, 0.75, 0.5589, 0.75, 0.5589, 0.75, 0.5589, 0.75, 0.575, 0.75, 0.575, 0.75, 0.6151, 0.0, 0.6151, 0.0, 0.5911, 0.0, 0.5911, 0.0, 0.5911, 0.0, 0.5911, 0.0, 0.575, 0.0, 0.575, 0.0, 0.4849, 0.625, 0.4849, 0.75, 0.5089, 0.75, 0.5089, 0.625, 0.5089, 0.625, 0.5089, 0.75, 0.525, 0.75, 0.525, 0.625, 0.4849, 0.0, 0.4849, 0.125, 0.5089, 0.125, 0.5089, 0.0, 0.5089, 0.0, 0.5089, 0.125, 0.525, 0.125, 0.525, 0.0, 0.6151, 0.0, 0.6151, 0.0, 0.5911, 0.0, 0.5911, 0.0, 0.5911, 0.0, 0.5911, 0.0, 0.575, 0.0, 0.575, 0.0, 0.5911, 0.75, 0.5911, 0.75, 0.6151, 0.75, 0.6151, 0.75, 0.6151, 0.75, 0.6151, 0.75, 0.625, 0.75, 0.625, 0.75, 0.5349, 0.75, 0.5349, 0.75, 0.5589, 0.75, 0.5589, 0.75, 0.5589, 0.75, 0.5589, 0.75, 0.575, 0.75, 0.575, 0.75, 0.5089, 0.0, 0.5089, 0.0, 0.4849, 0.0, 0.4849, 0.0, 0.4849, 0.0, 0.4849, 0.0, 0.475, 0.0, 0.475, 0.0, 0.5349, 0.75, 0.5349, 0.75, 0.5589, 0.75, 0.5589, 0.75, 0.5589, 0.75, 0.5589, 0.75, 0.575, 0.75, 0.575, 0.75, 0.6151, 0.0, 0.6151, 0.0, 0.5911, 0.0, 0.5911, 0.0, 0.5911, 0.0, 0.5911, 0.0, 0.575, 0.0, 0.575, 0.0, 0.5589, 0.0, 0.5589, 0.0, 0.5283, 0.6667, 0.5349, 0.0, 0.5349, 0.0, 0.5283, 0.6667, 0.525, 0.0, 0.525, 0.0, 0.4349, 0.75, 0.4283, 0.75, 0.4589, 0.75, 0.4589, 0.75, 0.4589, 0.75, 0.4589, 0.75, 0.475, 0.75, 0.475, 0.75, 0.5349, 0.0, 0.5349, 0.125, 0.5589, 0.125, 0.5589, 0.0, 0.5589, 0.0, 0.5589, 0.125, 0.575, 0.125, 0.575, 0.0, 0.3849, 0.125, 0.3849, 0.002508, 0.4089, 0.0, 0.4089, 0.125, 0.4089, 0.125, 0.4089, 0.0, 0.425, 0.0, 0.425, 0.125, 0.5283, 0.75, 0.5349, 0.75, 0.5589, 0.75, 0.5589, 0.75, 0.5589, 0.75, 0.5589, 0.75, 0.575, 0.75, 0.575, 0.75, 0.6151, 0.0, 0.6151, 0.0, 0.5911, 0.0, 0.5911, 0.0, 0.5911, 0.0, 0.5911, 0.0, 0.575, 0.0, 0.575, 0.0, 0.4849, 0.75, 0.4849, 0.625, 0.5089, 0.625, 0.5089, 0.75, 0.5089, 0.75, 0.5089, 0.625, 0.525, 0.625, 0.525, 0.75, 0.4849, 0.125, 0.4849, 0.0, 0.5089, 0.0, 0.5089, 0.125, 0.5089, 0.125, 0.5089, 0.0, 0.525, 0.0, 0.525, 0.125, 0.5911, 0.75, 0.5911, 0.75, 0.6151, 0.75, 0.6151, 0.75, 0.6151, 0.75, 0.6151, 0.75, 0.625, 0.75, 0.625, 0.75, 0.4849, 0.75, 0.4783, 0.75, 0.5089, 0.75, 0.5089, 0.75, 0.5089, 0.75, 0.5089, 0.75, 0.525, 0.75, 0.525, 0.75, 0.4849, 0.75, 0.4849, 0.75, 0.5089, 0.75, 0.5089, 0.75, 0.5089, 0.75, 0.5089, 0.75, 0.525, 0.75, 0.525, 0.75, 0.6151, 0.0, 0.6151, 0.0, 0.5911, 0.0, 0.5911, 0.0, 0.5911, 0.0, 0.5911, 0.0, 0.575, 0.0, 0.575, 0.0, 0.5589, 0.0, 0.5589, 0.0, 0.5349, 0.0, 0.5283, 0.6667, 0.5283, 0.6667, 0.5349, 0.0, 0.525, 0.0, 0.525, 0.0, 0.4283, 0.75, 0.4349, 0.75, 0.4589, 0.75, 0.4589, 0.75, 0.4589, 0.75, 0.4589, 0.75, 0.475, 0.75, 0.475, 0.75])
me_cylinder_003.materials.append(mat_totem_01)
me_cylinder_003.materials.append(mat_totem_01_wings)
me_cylinder_003.use_remesh_preserve_volume = False
me_cylinder_003.use_remesh_preserve_attributes = False
me_cylinder_003.use_mirror_vertex_groups = False
me_cylinder_003.update()

# ---- objects
ob_totem_04 = bpy.data.objects.new('Totem_04', me_cylinder)
ob_totem_01 = bpy.data.objects.new('Totem_01', me_cylinder_003)

# ---- transforms, parenting, visibility, modifiers, constraints
ob_totem_04.location = (0.0, 0.0, 0.0)
ob_totem_04.scale = (0.25, 0.25, 0.25)
ob_totem_04.lineart.crease_threshold = 0.0
ob_totem_01.location = (0.0, 0.0, 0.0)
ob_totem_01.scale = (0.25, 0.25, 0.25)
ob_totem_01.lineart.crease_threshold = 0.0

# ---- collection membership
col_collection.objects.link(ob_totem_04)
col_collection.objects.link(ob_totem_01)

# ---- scene / render settings (as saved in the file)
scene.frame_start = 1; scene.frame_end = 250; scene.frame_set(1)
scene.render.engine = 'BLENDER_EEVEE_NEXT'
scene.render.motion_blur_shutter = 1.0
scene.cycles.use_denoising = False
scene.cycles.samples = 128
scene.cycles.sampling_pattern = 'TABULATED_SOBOL'
scene.cycles.use_adaptive_sampling = False
scene.cycles.use_light_tree = False
scene.view_settings.view_transform = 'Filmic'
bpy.context.view_layer.update()

# ---- added for rendering (the .blend has no active camera and no usable light): camera, sun
cam_auto = bpy.data.cameras.new('AutoCamera')
cam_auto.lens = 50.0
cam_auto.sensor_width = 36.0
cam_auto.clip_end = 1000.0
ob_auto_camera = bpy.data.objects.new('AutoCamera', cam_auto)
scene.collection.objects.link(ob_auto_camera)
ob_auto_camera.location = (1.77425, -2.1291, 1.63598)
ob_auto_camera.rotation_euler = (1.09748, -7.21219e-08, 0.694738)
scene.camera = ob_auto_camera
light_auto_sun = bpy.data.lights.new('AutoSun', 'SUN')
light_auto_sun.energy = 3.0
light_auto_sun.angle = 0.0523599
ob_auto_sun = bpy.data.objects.new('AutoSun', light_auto_sun)
scene.collection.objects.link(ob_auto_sun)
ob_auto_sun.rotation_euler = (0.872665, 0.174533, 0.523599)
bpy.context.view_layer.update()

